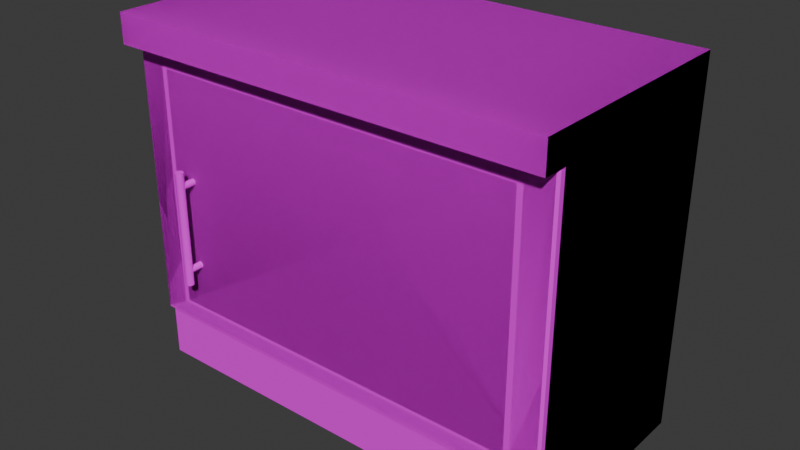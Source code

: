 # Source: kitchen_cabinet_G_LONGER.blend  (saved by Blender 4.4.32; exported with 4.5.12 LTS)
import bpy
from mathutils import Matrix  # noqa: F401  (used for matrix-valued properties, if any)

bpy.ops.wm.read_factory_settings(use_empty=True)
scene = bpy.context.scene
scene.name = 'Scene'

# ---- collections
col_collection = bpy.data.collections.new('Collection'); scene.collection.children.link(col_collection)

# ---- images (referenced by path relative to the original .blend; pixels are not part of the script)
import os
ASSET_DIR = os.environ.get("B2B_ASSET_DIR", "")  # directory of the original .blend (textures are referenced by path, not embedded)
HERE = os.path.dirname(os.path.abspath(__file__))  # packed textures are extracted next to this script under _unpacked/

def load_image(name, relpath, width, height, colorspace="sRGB"):
    """Load a texture the original file referenced (path relative to the .blend, or extracted next to this script)."""
    p = next((c for c in (os.path.join(HERE, relpath), os.path.join(ASSET_DIR, relpath)) if relpath and os.path.exists(c)), "")
    if p:
        img = bpy.data.images.load(p, check_existing=True)
        img.name = name
    else:  # same state as the original file: an image datablock whose file is absent (Cycles renders it pink)
        img = bpy.data.images.new(name, width, height)
        img.source = "FILE"
        img.filepath = "//" + (relpath or name)
    img.colorspace_settings.name = colorspace
    return img
img_pandamat_png = load_image('PandaMat.png', 'PandaMat.png', 1024, 1024, 'sRGB')

# ---- materials (node trees are filled in below, after node groups)
mat_pandamat = bpy.data.materials.new('PandaMat')
mat_pandamat.roughness = 0.5

# ---- node groups
ng_smooth_by_angle = bpy.data.node_groups.new('Smooth by Angle', 'GeometryNodeTree')
_s = ng_smooth_by_angle.interface.new_socket(name='Mesh', in_out='OUTPUT', socket_type='NodeSocketGeometry')
_s = ng_smooth_by_angle.interface.new_socket(name='Mesh', in_out='INPUT', socket_type='NodeSocketGeometry')
_s = ng_smooth_by_angle.interface.new_socket(name='Angle', in_out='INPUT', socket_type='NodeSocketFloat')
_s.subtype = 'ANGLE'
_s.default_value = 0.5236
_s.min_value = 0.0
_s.max_value = 3.142
_s.description = 'Maximum face angle for smooth edges'
_s = ng_smooth_by_angle.interface.new_socket(name='Ignore Sharpness', in_out='INPUT', socket_type='NodeSocketBool')
_s.force_non_field = True
ng_smooth_by_angle.description = 'Set the sharpness of mesh edges based on the angle between the neighboring faces'
ng_smooth_by_angle.is_modifier = True
_N = ng_smooth_by_angle.nodes; _L = ng_smooth_by_angle.links
n0 = _N.new('GeometryNodeSetShadeSmooth'); n0.name = 'Set Shade Smooth'; n0.location = (120, -80)
n0.domain = 'EDGE'
n1 = _N.new('GeometryNodeSetShadeSmooth'); n1.name = 'Set Shade Smooth.001'; n1.location = (300, -80)
n2 = _N.new('NodeGroupOutput'); n2.name = 'Group Output'; n2.location = (480, -80)
n3 = _N.new('GeometryNodeInputMeshEdgeAngle'); n3.name = 'Edge Angle'; n3.location = (-440, -240)
n4 = _N.new('NodeGroupInput'); n4.name = 'Group Input'; n4.location = (-80, -80)
n5 = _N.new('GeometryNodeInputEdgeSmooth'); n5.name = 'Is Edge Smooth'; n5.location = (-260, -120)
n6 = _N.new('GeometryNodeInputShadeSmooth'); n6.name = 'Is Shade Smooth'; n6.location = (-440, -397)
n7 = _N.new('FunctionNodeCompare'); n7.name = 'Compare'; n7.location = (-260, -260)
n7.operation = 'LESS_EQUAL'
n7.inputs[6].default_value = (0.0, 0.0, 0.0, 0.0)
n7.inputs[7].default_value = (0.0, 0.0, 0.0, 0.0)
n8 = _N.new('FunctionNodeBooleanMath'); n8.name = 'Boolean Math.001'; n8.location = (-80, -260)
n9 = _N.new('NodeGroupInput'); n9.name = 'Group Input.001'; n9.location = (-440, -329)
n10 = _N.new('NodeGroupInput'); n10.name = 'Group Input.002'; n10.location = (-259, -189)
n11 = _N.new('FunctionNodeBooleanMath'); n11.name = 'Boolean Math'; n11.location = (-80, -149)
n11.operation = 'OR'
n12 = _N.new('FunctionNodeBooleanMath'); n12.name = 'Boolean Math.002'; n12.location = (-260, -380)
n12.operation = 'OR'
n13 = _N.new('NodeGroupInput'); n13.name = 'Group Input.003'; n13.location = (-440, -460)
_L.new(n3.outputs[0], n7.inputs[0])
_L.new(n1.outputs[0], n2.inputs[0])
_L.new(n9.outputs[1], n7.inputs[1])
_L.new(n7.outputs[0], n8.inputs[0])
_L.new(n4.outputs[0], n0.inputs[0])
_L.new(n0.outputs[0], n1.inputs[0])
_L.new(n8.outputs[0], n0.inputs[2])
_L.new(n10.outputs[2], n11.inputs[1])
_L.new(n5.outputs[0], n11.inputs[0])
_L.new(n11.outputs[0], n0.inputs[1])
_L.new(n13.outputs[2], n12.inputs[1])
_L.new(n6.outputs[0], n12.inputs[0])
_L.new(n12.outputs[0], n8.inputs[1])
n2.is_active_output = True

# ---- material node trees
mat_pandamat.use_nodes = True; mat_pandamat.node_tree.nodes.clear()
_N = mat_pandamat.node_tree.nodes; _L = mat_pandamat.node_tree.links
n0 = _N.new('ShaderNodeBsdfPrincipled'); n0.name = 'Principled BSDF'; n0.location = (10, 300)
n0.inputs[27].default_value = (0.0, 0.0, 0.0, 1.0)
n0.inputs[28].default_value = 1.0
n1 = _N.new('ShaderNodeOutputMaterial'); n1.name = 'Material Output'; n1.location = (300, 300)
n2 = _N.new('ShaderNodeNormalMap'); n2.name = 'Normal Map'; n2.location = (-300, -300)
n2.label = 'Normal/Map'
n2.inputs[0].default_value = 0.0
n3 = _N.new('ShaderNodeTexImage'); n3.name = 'Image Texture'; n3.location = (-300, 600)
n3.image = img_pandamat_png
_L.new(n0.outputs[0], n1.inputs[0])
_L.new(n2.outputs[0], n0.inputs[5])
_L.new(n3.outputs[0], n0.inputs[0])
n1.is_active_output = True

# ---- world
world_world = bpy.data.worlds.new('World'); scene.world = world_world
world_world.use_nodes = True; world_world.node_tree.nodes.clear()
_N = world_world.node_tree.nodes; _L = world_world.node_tree.links
n0 = _N.new('ShaderNodeOutputWorld'); n0.name = 'World Output'; n0.location = (300, 300)
n1 = _N.new('ShaderNodeBackground'); n1.name = 'Background'; n1.location = (10, 300)
n1.inputs[0].default_value = (0.05088, 0.05088, 0.05088, 1.0)
_L.new(n1.outputs[0], n0.inputs[0])
n0.is_active_output = True
world_world.color = (0.05088, 0.05088, 0.05088)
world_world.sun_shadow_jitter_overblur = 0.0

# ---- meshes
me_cube_080 = bpy.data.meshes.new('Cube.080')
me_cube_080.from_pydata([(70.99, 19.0, 30.0), (70.99, 91.0, 30.0), (76.89, 15.0, -30.0), (76.89, 95.0, -30.0), (-44.62, 19.0, 30.0), (-44.62, 91.0, 30.0), (-50.52, 15.0, -30.0), (-50.52, 95.0, -30.0), (76.89, 103.5, 30.0), (76.89, 103.5, -30.0), (-50.52, 103.5, -30.0), (-50.52, 103.5, 30.0), (-50.52, 95.0, 37.14), (76.89, 95.0, 37.14), (-50.52, 103.5, 37.14), (76.89, 103.5, 37.14), (76.89, -1.322, 25.13), (76.89, 15.0, 25.13), (76.89, -1.322, -30.0), (76.89, 15.0, -30.0), (-50.52, -1.322, 25.13), (-50.52, 15.0, 25.13), (-50.52, -1.322, -30.0), (-50.52, 15.0, -30.0), (76.89, 95.0, 30.0), (76.89, 15.0, 30.0), (-50.52, 15.0, 30.0), (-50.52, 95.0, 30.0), (70.99, 91.0, -26.22), (70.99, 19.0, -26.22), (-44.62, 19.0, -26.22), (-44.62, 91.0, -26.22)], [], [(25, 2, 3, 24), (2, 6, 7, 3), (6, 26, 27, 7), (4, 0, 29, 30), (2, 25, 26, 6), (7, 10, 9, 3), (10, 11, 8, 9), (27, 11, 10, 7), (3, 9, 8, 24), (27, 12, 14, 11), (13, 15, 14, 12), (8, 15, 13, 24), (11, 14, 15, 8), (24, 13, 12, 27), (16, 18, 19, 17), (18, 22, 23, 19), (22, 20, 21, 23), (20, 16, 17, 21), (16, 20, 22, 18), (1, 0, 25, 24), (4, 5, 27, 26), (0, 4, 26, 25), (5, 1, 24, 27), (30, 29, 28, 31), (0, 1, 28, 29), (1, 5, 31, 28), (5, 4, 30, 31)])
me_cube_080.polygons.foreach_set('use_smooth', [True] * 27)
_uv = me_cube_080.uv_layers.new(name='UVMap')
_uv.uv.foreach_set('vector', [0.6401, 0.6407, 0.6388, 0.6407, 0.6388, 0.639, 0.6401, 0.639, 0.6376, 0.6407, 0.6364, 0.6407, 0.6364, 0.639, 0.6376, 0.639, 0.6402, 0.6426, 0.639, 0.6426, 0.639, 0.641, 0.6402, 0.641, 0.6417, 0.6369, 0.6406, 0.6369, 0.6406, 0.6369, 0.6417, 0.6369, 0.6339, 0.6364, 0.6339, 0.6351, 0.6351, 0.6351, 0.6351, 0.6364, 0.04568, 0.769, 0.04568, 0.7688, 0.04692, 0.7688, 0.04692, 0.769, 0.05885, 0.7631, 0.05885, 0.7643, 0.05762, 0.7643, 0.05762, 0.7631, 0.0483, 0.7709, 0.0483, 0.7708, 0.04953, 0.7708, 0.04953, 0.7709, 0.04815, 0.769, 0.04815, 0.7689, 0.04939, 0.7689, 0.04939, 0.769, 0.0483, 0.7709, 0.04815, 0.7709, 0.04815, 0.7708, 0.0483, 0.7708, 0.04104, 0.7742, 0.04121, 0.7742, 0.04121, 0.7754, 0.04104, 0.7754, 0.04939, 0.7689, 0.04953, 0.7689, 0.04953, 0.769, 0.04939, 0.769, 0.05885, 0.7643, 0.05885, 0.7644, 0.05762, 0.7644, 0.05762, 0.7643, 0.03984, 0.7728, 0.03999, 0.7728, 0.03999, 0.7741, 0.03984, 0.7741, 0.6711, 0.6307, 0.6711, 0.6318, 0.6707, 0.6318, 0.6707, 0.6307, 0.6661, 0.644, 0.6661, 0.6427, 0.6664, 0.6427, 0.6664, 0.644, 0.666, 0.6464, 0.666, 0.6453, 0.6664, 0.6453, 0.6664, 0.6464, 0.6743, 0.6323, 0.6743, 0.6311, 0.6746, 0.6311, 0.6746, 0.6323, 0.6743, 0.6311, 0.6743, 0.6323, 0.666, 0.6464, 0.6661, 0.644, 0.6406, 0.6354, 0.6406, 0.6369, 0.6405, 0.637, 0.6405, 0.6353, 0.6417, 0.6369, 0.6417, 0.6354, 0.6418, 0.6353, 0.6418, 0.637, 0.6406, 0.6369, 0.6417, 0.6369, 0.6418, 0.637, 0.6405, 0.637, 0.6417, 0.6354, 0.6406, 0.6354, 0.6405, 0.6353, 0.6418, 0.6353, 0.6417, 0.6369, 0.6406, 0.6369, 0.6406, 0.6354, 0.6417, 0.6354, 0.6406, 0.6369, 0.6406, 0.6354, 0.6406, 0.6354, 0.6406, 0.6369, 0.6406, 0.6354, 0.6417, 0.6354, 0.6417, 0.6354, 0.6406, 0.6354, 0.6417, 0.6354, 0.6417, 0.6369, 0.6417, 0.6369, 0.6417, 0.6354])
me_cube_080.materials.append(mat_pandamat)
me_cube_080.update()
me_cube_001 = bpy.data.meshes.new('Cube.001')
me_cube_001.from_pydata([(76.89, 15.0, 30.0), (-50.52, 15.0, 30.0), (76.89, 15.27, 30.0), (76.89, 94.62, 30.0), (-50.52, 15.27, 30.0), (-50.52, 94.62, 30.0), (76.89, 15.27, 31.5), (76.16, 15.67, 32.0), (76.16, 94.21, 32.0), (76.89, 94.62, 31.5), (-50.52, 94.62, 31.5), (-49.78, 94.21, 32.0), (-49.78, 15.67, 32.0), (-50.52, 15.27, 31.5), (-42.41, 19.72, 32.0), (-42.41, 90.17, 32.0), (68.78, 90.17, 32.0), (68.78, 19.72, 32.0), (-40.78, 20.75, 32.0), (-40.78, 89.28, 32.0), (67.15, 89.28, 32.0), (67.15, 20.75, 32.0), (-42.41, 90.17, 30.92), (-42.41, 19.72, 30.92), (68.78, 19.72, 30.92), (68.78, 90.17, 30.92), (-40.78, 89.28, 30.92), (-40.78, 20.75, 30.92), (67.15, 20.75, 30.92), (67.15, 89.28, 30.92), (-34.37, 33.42, 30.53), (-34.37, 33.42, 35.61), (-33.99, 33.5, 30.53), (-33.99, 33.5, 35.61), (-33.66, 33.71, 30.53), (-33.66, 33.71, 35.61), (-33.45, 34.04, 30.53), (-33.45, 34.04, 35.61), (-33.37, 34.42, 30.53), (-33.37, 34.42, 35.61), (-33.45, 34.81, 30.53), (-33.45, 34.81, 35.61), (-33.66, 35.13, 30.53), (-33.66, 35.13, 35.61), (-33.99, 35.35, 30.53), (-33.99, 35.35, 35.61), (-34.37, 35.43, 30.53), (-34.37, 35.43, 35.61), (-34.76, 35.35, 30.53), (-34.76, 35.35, 35.61), (-35.08, 35.13, 30.53), (-35.08, 35.13, 35.61), (-35.3, 34.81, 30.53), (-35.3, 34.81, 35.61), (-35.38, 34.42, 30.53), (-35.38, 34.42, 35.61), (-35.3, 34.04, 30.53), (-35.3, 34.04, 35.61), (-35.08, 33.71, 30.53), (-35.08, 33.71, 35.61), (-34.76, 33.5, 30.53), (-34.76, 33.5, 35.61), (-34.37, 63.62, 35.07), (-34.37, 30.16, 35.07), (-33.91, 63.62, 35.16), (-33.91, 30.16, 35.16), (-33.52, 63.62, 35.42), (-33.52, 30.16, 35.42), (-33.26, 63.62, 35.81), (-33.26, 30.16, 35.81), (-33.17, 63.62, 36.27), (-33.17, 30.16, 36.27), (-33.26, 63.62, 36.73), (-33.26, 30.16, 36.73), (-33.52, 63.62, 37.12), (-33.52, 30.16, 37.12), (-33.91, 63.62, 37.38), (-33.91, 30.16, 37.38), (-34.37, 63.62, 37.48), (-34.37, 30.16, 37.48), (-34.83, 63.62, 37.38), (-34.83, 30.16, 37.38), (-35.22, 63.62, 37.12), (-35.22, 30.16, 37.12), (-35.48, 63.62, 36.73), (-35.48, 30.16, 36.73), (-35.58, 63.62, 36.27), (-35.58, 30.16, 36.27), (-35.48, 63.62, 35.81), (-35.48, 30.16, 35.81), (-35.22, 63.62, 35.42), (-35.22, 30.16, 35.42), (-34.83, 63.62, 35.16), (-34.83, 30.16, 35.16), (-34.37, 58.35, 30.53), (-34.37, 58.35, 35.61), (-33.99, 58.43, 30.53), (-33.99, 58.43, 35.61), (-33.66, 58.64, 30.53), (-33.66, 58.64, 35.61), (-33.45, 58.97, 30.53), (-33.45, 58.97, 35.61), (-33.37, 59.35, 30.53), (-33.37, 59.35, 35.61), (-33.45, 59.74, 30.53), (-33.45, 59.74, 35.61), (-33.66, 60.06, 30.53), (-33.66, 60.06, 35.61), (-33.99, 60.28, 30.53), (-33.99, 60.28, 35.61), (-34.37, 60.36, 30.53), (-34.37, 60.36, 35.61), (-34.76, 60.28, 30.53), (-34.76, 60.28, 35.61), (-35.08, 60.06, 30.53), (-35.08, 60.06, 35.61), (-35.3, 59.74, 30.53), (-35.3, 59.74, 35.61), (-35.38, 59.35, 30.53), (-35.38, 59.35, 35.61), (-35.3, 58.97, 30.53), (-35.3, 58.97, 35.61), (-35.08, 58.64, 30.53), (-35.08, 58.64, 35.61), (-34.76, 58.43, 30.53), (-34.76, 58.43, 35.61)], [(1, 0)], [(4, 5, 3, 2), (2, 6, 13, 4), (5, 10, 9, 3), (18, 21, 20, 19), (4, 13, 10, 5), (7, 6, 9, 8), (11, 10, 13, 12), (6, 7, 12, 13), (10, 11, 8, 9), (3, 9, 6, 2), (12, 14, 15, 11), (11, 15, 16, 8), (8, 16, 17, 7), (7, 17, 14, 12), (18, 27, 28, 21), (14, 23, 22, 15), (21, 28, 29, 20), (15, 22, 25, 16), (23, 27, 26, 22), (22, 26, 29, 25), (25, 29, 28, 24), (24, 28, 27, 23), (16, 25, 24, 17), (17, 24, 23, 14), (20, 29, 26, 19), (19, 26, 27, 18), (30, 32, 33, 31), (32, 34, 35, 33), (34, 36, 37, 35), (36, 38, 39, 37), (38, 40, 41, 39), (40, 42, 43, 41), (42, 44, 45, 43), (44, 46, 47, 45), (46, 48, 49, 47), (48, 50, 51, 49), (50, 52, 53, 51), (52, 54, 55, 53), (54, 56, 57, 55), (56, 58, 59, 57), (33, 35, 37, 39, 41, 43, 45, 47, 49, 51, 53, 55, 57, 59, 61, 31), (58, 60, 61, 59), (60, 30, 31, 61), (30, 60, 58, 56, 54, 52, 50, 48, 46, 44, 42, 40, 38, 36, 34, 32), (62, 64, 65, 63), (64, 66, 67, 65), (66, 68, 69, 67), (68, 70, 71, 69), (70, 72, 73, 71), (72, 74, 75, 73), (74, 76, 77, 75), (76, 78, 79, 77), (78, 80, 81, 79), (80, 82, 83, 81), (82, 84, 85, 83), (84, 86, 87, 85), (86, 88, 89, 87), (88, 90, 91, 89), (65, 67, 69, 71, 73, 75, 77, 79, 81, 83, 85, 87, 89, 91, 93, 63), (90, 92, 93, 91), (92, 62, 63, 93), (62, 92, 90, 88, 86, 84, 82, 80, 78, 76, 74, 72, 70, 68, 66, 64), (94, 96, 97, 95), (96, 98, 99, 97), (98, 100, 101, 99), (100, 102, 103, 101), (102, 104, 105, 103), (104, 106, 107, 105), (106, 108, 109, 107), (108, 110, 111, 109), (110, 112, 113, 111), (112, 114, 115, 113), (114, 116, 117, 115), (116, 118, 119, 117), (118, 120, 121, 119), (120, 122, 123, 121), (97, 99, 101, 103, 105, 107, 109, 111, 113, 115, 117, 119, 121, 123, 125, 95), (122, 124, 125, 123), (124, 94, 95, 125), (94, 124, 122, 120, 118, 116, 114, 112, 110, 108, 106, 104, 102, 100, 98, 96)])
me_cube_001.polygons.foreach_set('use_smooth', [True] * 80)
_uv = me_cube_001.uv_layers.new(name='UVMap')
_uv.uv.foreach_set('vector', [0.635, 0.6451, 0.635, 0.6434, 0.6362, 0.6434, 0.6362, 0.6451, 0.6419, 0.632, 0.6418, 0.632, 0.6418, 0.6308, 0.6419, 0.6308, 0.6339, 0.6302, 0.6339, 0.6302, 0.6339, 0.6314, 0.6339, 0.6314, 0.6433, 0.6325, 0.6423, 0.6325, 0.6423, 0.631, 0.6433, 0.631, 0.6468, 0.6346, 0.6468, 0.6346, 0.6468, 0.633, 0.6468, 0.633, 0.6364, 0.6353, 0.6364, 0.6353, 0.6364, 0.6337, 0.6364, 0.6337, 0.6376, 0.6337, 0.6376, 0.6337, 0.6376, 0.6353, 0.6376, 0.6353, 0.6418, 0.632, 0.6418, 0.632, 0.6418, 0.6308, 0.6418, 0.6308, 0.6339, 0.6302, 0.6339, 0.6302, 0.6339, 0.6314, 0.6339, 0.6314, 0.6403, 0.6316, 0.6403, 0.6316, 0.6403, 0.6333, 0.6403, 0.6333, 0.6376, 0.6353, 0.6375, 0.6352, 0.6375, 0.6338, 0.6376, 0.6337, 0.6376, 0.6337, 0.6375, 0.6338, 0.6365, 0.6338, 0.6364, 0.6337, 0.6364, 0.6337, 0.6365, 0.6338, 0.6365, 0.6352, 0.6364, 0.6353, 0.6364, 0.6353, 0.6365, 0.6352, 0.6375, 0.6352, 0.6376, 0.6353, 0.6623, 0.6516, 0.6623, 0.6516, 0.6623, 0.6507, 0.6623, 0.6507, 0.6622, 0.651, 0.6621, 0.651, 0.6621, 0.6495, 0.6622, 0.6495, 0.6735, 0.6351, 0.6735, 0.6351, 0.6735, 0.6337, 0.6735, 0.6337, 0.6668, 0.6347, 0.6667, 0.6347, 0.6667, 0.6337, 0.6668, 0.6337, 0.6658, 0.6422, 0.6658, 0.6422, 0.6658, 0.6408, 0.6658, 0.6408, 0.6658, 0.6408, 0.6658, 0.6408, 0.6648, 0.6408, 0.6648, 0.6408, 0.6648, 0.6408, 0.6648, 0.6408, 0.6648, 0.6422, 0.6648, 0.6422, 0.6648, 0.6422, 0.6648, 0.6422, 0.6658, 0.6422, 0.6658, 0.6422, 0.6681, 0.6339, 0.6681, 0.6339, 0.6681, 0.6353, 0.6681, 0.6353, 0.6664, 0.6347, 0.6663, 0.6347, 0.6663, 0.6337, 0.6664, 0.6337, 0.666, 0.6347, 0.666, 0.6347, 0.666, 0.6337, 0.666, 0.6337, 0.6622, 0.6368, 0.6623, 0.6368, 0.6623, 0.6382, 0.6622, 0.6382, 0.1208, 0.3934, 0.121, 0.3934, 0.121, 0.3956, 0.1208, 0.3956, 0.121, 0.3934, 0.1211, 0.3934, 0.1211, 0.3956, 0.121, 0.3956, 0.111, 0.3966, 0.1111, 0.3966, 0.1111, 0.3988, 0.111, 0.3988, 0.1111, 0.3966, 0.1113, 0.3966, 0.1113, 0.3988, 0.1111, 0.3988, 0.1113, 0.3966, 0.1114, 0.3966, 0.1114, 0.3988, 0.1113, 0.3988, 0.1114, 0.3966, 0.1116, 0.3966, 0.1116, 0.3988, 0.1114, 0.3988, 0.1135, 0.4001, 0.1137, 0.4001, 0.1137, 0.4023, 0.1135, 0.4023, 0.1137, 0.4001, 0.1138, 0.4001, 0.1138, 0.4023, 0.1137, 0.4023, 0.1138, 0.4001, 0.114, 0.4001, 0.114, 0.4023, 0.1138, 0.4023, 0.114, 0.4001, 0.1141, 0.4001, 0.1141, 0.4023, 0.114, 0.4023, 0.1122, 0.3988, 0.1121, 0.3988, 0.1121, 0.3966, 0.1122, 0.3966, 0.1121, 0.3988, 0.1119, 0.3988, 0.1119, 0.3966, 0.1121, 0.3966, 0.1119, 0.3988, 0.1117, 0.3988, 0.1117, 0.3966, 0.1119, 0.3966, 0.1117, 0.3988, 0.1116, 0.3988, 0.1116, 0.3966, 0.1117, 0.3966, 0.1157, 0.4034, 0.1158, 0.4036, 0.1159, 0.4037, 0.1159, 0.4039, 0.1158, 0.404, 0.1157, 0.4042, 0.1155, 0.4042, 0.1154, 0.4042, 0.1152, 0.4042, 0.1151, 0.404, 0.115, 0.4039, 0.115, 0.4037, 0.1151, 0.4036, 0.1152, 0.4034, 0.1154, 0.4034, 0.1155, 0.4034, 0.1205, 0.3934, 0.1206, 0.3934, 0.1206, 0.3956, 0.1205, 0.3956, 0.1206, 0.3934, 0.1208, 0.3934, 0.1208, 0.3956, 0.1206, 0.3956, 0.1131, 0.4043, 0.1129, 0.4043, 0.1128, 0.4043, 0.1127, 0.4042, 0.1126, 0.404, 0.1126, 0.4038, 0.1127, 0.4037, 0.1128, 0.4035, 0.1129, 0.4035, 0.1131, 0.4035, 0.1133, 0.4036, 0.1134, 0.4037, 0.1134, 0.4038, 0.1134, 0.404, 0.1134, 0.4042, 0.1133, 0.4043, 0.1151, 0.3912, 0.1149, 0.3912, 0.1149, 0.3766, 0.1151, 0.3766, 0.1149, 0.3912, 0.1147, 0.3912, 0.1147, 0.3766, 0.1149, 0.3766, 0.1081, 0.3912, 0.1079, 0.3912, 0.1079, 0.3766, 0.1081, 0.3766, 0.1079, 0.3912, 0.1077, 0.3912, 0.1077, 0.3766, 0.1079, 0.3766, 0.1077, 0.3912, 0.1075, 0.3912, 0.1075, 0.3766, 0.1077, 0.3766, 0.1075, 0.3912, 0.1073, 0.3912, 0.1073, 0.3766, 0.1075, 0.3766, 0.114, 0.3912, 0.1138, 0.3912, 0.1138, 0.3766, 0.114, 0.3766, 0.1138, 0.3912, 0.1136, 0.3912, 0.1136, 0.3766, 0.1138, 0.3766, 0.1136, 0.3912, 0.1134, 0.3912, 0.1134, 0.3766, 0.1136, 0.3766, 0.1134, 0.3912, 0.1133, 0.3912, 0.1133, 0.3766, 0.1134, 0.3766, 0.1125, 0.3912, 0.1124, 0.3912, 0.1124, 0.3766, 0.1125, 0.3766, 0.1124, 0.3912, 0.1122, 0.3912, 0.1122, 0.3766, 0.1124, 0.3766, 0.1122, 0.3912, 0.112, 0.3912, 0.112, 0.3766, 0.1122, 0.3766, 0.112, 0.3912, 0.1118, 0.3912, 0.1118, 0.3766, 0.112, 0.3766, 0.108, 0.4025, 0.1082, 0.4025, 0.1084, 0.4025, 0.1085, 0.4027, 0.1086, 0.4029, 0.1086, 0.4031, 0.1085, 0.4033, 0.1084, 0.4034, 0.1082, 0.4035, 0.108, 0.4035, 0.1078, 0.4034, 0.1076, 0.4033, 0.1076, 0.4031, 0.1076, 0.4029, 0.1076, 0.4027, 0.1078, 0.4025, 0.1155, 0.3912, 0.1153, 0.3912, 0.1153, 0.3766, 0.1155, 0.3766, 0.1153, 0.3912, 0.1151, 0.3912, 0.1151, 0.3766, 0.1153, 0.3766, 0.1145, 0.4029, 0.1145, 0.4031, 0.1143, 0.4033, 0.1141, 0.4033, 0.1139, 0.4033, 0.1137, 0.4033, 0.1136, 0.4031, 0.1135, 0.4029, 0.1135, 0.4027, 0.1136, 0.4025, 0.1137, 0.4024, 0.1139, 0.4023, 0.1141, 0.4023, 0.1143, 0.4024, 0.1145, 0.4025, 0.1145, 0.4027, 0.09688, 0.3991, 0.09705, 0.3991, 0.09705, 0.4013, 0.09688, 0.4013, 0.09705, 0.3991, 0.09719, 0.3991, 0.09719, 0.4013, 0.09705, 0.4013, 0.1044, 0.3912, 0.1045, 0.3912, 0.1045, 0.3934, 0.1044, 0.3934, 0.1045, 0.3912, 0.1047, 0.3912, 0.1047, 0.3934, 0.1045, 0.3934, 0.1047, 0.3912, 0.1049, 0.3912, 0.1049, 0.3934, 0.1047, 0.3934, 0.1049, 0.3912, 0.105, 0.3912, 0.105, 0.3934, 0.1049, 0.3934, 0.09719, 0.3991, 0.09733, 0.3991, 0.09733, 0.4013, 0.09719, 0.4013, 0.09733, 0.3991, 0.0975, 0.3991, 0.0975, 0.4013, 0.09733, 0.4013, 0.0975, 0.3991, 0.09767, 0.3991, 0.09767, 0.4013, 0.0975, 0.4013, 0.09767, 0.3991, 0.09781, 0.3991, 0.09781, 0.4013, 0.09767, 0.4013, 0.105, 0.3978, 0.1049, 0.3978, 0.1049, 0.3956, 0.105, 0.3956, 0.1049, 0.3978, 0.1047, 0.3978, 0.1047, 0.3956, 0.1049, 0.3956, 0.1047, 0.3978, 0.1045, 0.3978, 0.1045, 0.3956, 0.1047, 0.3956, 0.1045, 0.3978, 0.1044, 0.3978, 0.1044, 0.3956, 0.1045, 0.3956, 0.1103, 0.4043, 0.1102, 0.4042, 0.1101, 0.404, 0.1101, 0.4038, 0.1102, 0.4037, 0.1103, 0.4036, 0.1105, 0.4035, 0.1106, 0.4035, 0.1108, 0.4036, 0.1109, 0.4037, 0.111, 0.4038, 0.111, 0.404, 0.1109, 0.4042, 0.1108, 0.4043, 0.1106, 0.4044, 0.1105, 0.4044, 0.09657, 0.3991, 0.09672, 0.3991, 0.09672, 0.4013, 0.09657, 0.4013, 0.09672, 0.3991, 0.09688, 0.3991, 0.09688, 0.4013, 0.09672, 0.4013, 0.1231, 0.4035, 0.1233, 0.4036, 0.1234, 0.4037, 0.1234, 0.4039, 0.1234, 0.4041, 0.1234, 0.4042, 0.1233, 0.4043, 0.1231, 0.4044, 0.1229, 0.4044, 0.1228, 0.4043, 0.1227, 0.4042, 0.1226, 0.4041, 0.1226, 0.4039, 0.1227, 0.4037, 0.1228, 0.4036, 0.1229, 0.4035])
me_cube_001.materials.append(mat_pandamat)
me_cube_001.update()
me_cube_002 = bpy.data.meshes.new('Cube.002')
me_cube_002.from_pydata([(70.99, 19.0, 30.0), (70.99, 91.0, 30.0), (76.89, 95.0, -30.0), (-44.62, 19.0, 30.0), (-44.62, 91.0, 30.0), (-50.52, 95.0, -30.0), (76.89, 103.5, 30.0), (76.89, 103.5, -30.0), (-50.52, 103.5, -30.0), (-50.52, 103.5, 30.0), (-50.52, 95.0, 37.14), (76.89, 95.0, 37.14), (-50.52, 103.5, 37.14), (76.89, 103.5, 37.14), (76.89, -1.322, 30.0), (76.89, -1.322, -30.0), (76.89, 15.0, -30.0), (-50.52, -1.322, 30.0), (-50.52, -1.322, -30.0), (-50.52, 15.0, -30.0), (76.89, 95.0, 30.0), (76.89, 15.0, 30.0), (-50.52, 15.0, 30.0), (-50.52, 95.0, 30.0), (70.99, 91.0, -26.22), (70.99, 19.0, -26.22), (-44.62, 19.0, -26.22), (-44.62, 91.0, -26.22)], [], [(21, 16, 2, 20), (16, 19, 5, 2), (19, 22, 23, 5), (3, 0, 25, 26), (16, 21, 22, 19), (5, 8, 7, 2), (8, 9, 6, 7), (23, 9, 8, 5), (2, 7, 6, 20), (23, 10, 12, 9), (11, 13, 12, 10), (6, 13, 11, 20), (9, 12, 13, 6), (20, 11, 10, 23), (14, 15, 16, 21), (15, 18, 19, 16), (18, 17, 22, 19), (14, 17, 18, 15), (1, 0, 21, 20), (3, 4, 23, 22), (0, 3, 22, 21), (4, 1, 20, 23), (26, 25, 24, 27), (0, 1, 24, 25), (1, 4, 27, 24), (4, 3, 26, 27), (22, 17, 14, 21)])
me_cube_002.polygons.foreach_set('use_smooth', [True] * 27)
_uv = me_cube_002.uv_layers.new(name='UVMap')
_uv.uv.foreach_set('vector', [0.6401, 0.6407, 0.6388, 0.6407, 0.6388, 0.639, 0.6401, 0.639, 0.6376, 0.6407, 0.6364, 0.6407, 0.6364, 0.639, 0.6376, 0.639, 0.6402, 0.6426, 0.639, 0.6426, 0.639, 0.641, 0.6402, 0.641, 0.6417, 0.6369, 0.6406, 0.6369, 0.6406, 0.6369, 0.6417, 0.6369, 0.6339, 0.6364, 0.6339, 0.6351, 0.6351, 0.6351, 0.6351, 0.6364, 0.04568, 0.769, 0.04568, 0.7688, 0.04692, 0.7688, 0.04692, 0.769, 0.05885, 0.7631, 0.05885, 0.7643, 0.05762, 0.7643, 0.05762, 0.7631, 0.0483, 0.7709, 0.0483, 0.7708, 0.04953, 0.7708, 0.04953, 0.7709, 0.04815, 0.769, 0.04815, 0.7689, 0.04939, 0.7689, 0.04939, 0.769, 0.0483, 0.7709, 0.04815, 0.7709, 0.04815, 0.7708, 0.0483, 0.7708, 0.04104, 0.7742, 0.04121, 0.7742, 0.04121, 0.7754, 0.04104, 0.7754, 0.04939, 0.7689, 0.04953, 0.7689, 0.04953, 0.769, 0.04939, 0.769, 0.05885, 0.7643, 0.05885, 0.7644, 0.05762, 0.7644, 0.05762, 0.7643, 0.03984, 0.7728, 0.03999, 0.7728, 0.03999, 0.7741, 0.03984, 0.7741, 0.6743, 0.6311, 0.6661, 0.644, 0.6664, 0.644, 0.6339, 0.6351, 0.6661, 0.644, 0.6661, 0.6427, 0.6664, 0.6427, 0.6664, 0.644, 0.666, 0.6464, 0.6743, 0.6323, 0.6351, 0.6351, 0.6664, 0.6427, 0.6743, 0.6311, 0.6743, 0.6323, 0.666, 0.6464, 0.6661, 0.644, 0.6406, 0.6354, 0.6406, 0.6369, 0.6405, 0.637, 0.6405, 0.6353, 0.6417, 0.6369, 0.6417, 0.6354, 0.6418, 0.6353, 0.6418, 0.637, 0.6406, 0.6369, 0.6417, 0.6369, 0.6418, 0.637, 0.6405, 0.637, 0.6417, 0.6354, 0.6406, 0.6354, 0.6405, 0.6353, 0.6418, 0.6353, 0.6417, 0.6369, 0.6406, 0.6369, 0.6406, 0.6354, 0.6417, 0.6354, 0.6406, 0.6369, 0.6406, 0.6354, 0.6406, 0.6354, 0.6406, 0.6369, 0.6406, 0.6354, 0.6417, 0.6354, 0.6417, 0.6354, 0.6406, 0.6354, 0.6417, 0.6354, 0.6417, 0.6369, 0.6417, 0.6369, 0.6417, 0.6354, 0.6351, 0.6351, 0.6743, 0.6323, 0.6743, 0.6311, 0.6339, 0.6351])
me_cube_002.materials.append(mat_pandamat)
me_cube_002.update()
me_cube_003 = bpy.data.meshes.new('Cube.003')
me_cube_003.from_pydata([(76.89, 15.27, 30.0), (76.89, 94.62, 30.0), (-50.52, 15.27, 30.0), (-50.52, 94.62, 30.0), (76.16, 15.27, 32.0), (76.16, 94.62, 32.0), (-49.78, 94.62, 32.0), (-49.78, 15.27, 32.0)], [], [(2, 3, 1, 0), (3, 6, 5, 1), (6, 3, 2, 7), (1, 5, 4, 0), (5, 6, 7, 4), (0, 4, 7, 2)])
me_cube_003.polygons.foreach_set('use_smooth', [True] * 6)
_uv = me_cube_003.uv_layers.new(name='UVMap')
_uv.uv.foreach_set('vector', [0.635, 0.6451, 0.635, 0.6434, 0.6362, 0.6434, 0.6362, 0.6451, 0.6339, 0.6302, 0.6339, 0.6302, 0.6339, 0.6314, 0.6339, 0.6314, 0.6376, 0.6337, 0.6468, 0.633, 0.6468, 0.6346, 0.6376, 0.6353, 0.6403, 0.6316, 0.6364, 0.6337, 0.6364, 0.6353, 0.6403, 0.6333, 0.6364, 0.6337, 0.6376, 0.6337, 0.6376, 0.6353, 0.6364, 0.6353, 0.6419, 0.632, 0.6418, 0.632, 0.6418, 0.6308, 0.6419, 0.6308])
me_cube_003.materials.append(mat_pandamat)
me_cube_003.update()

# ---- objects
ob_cabinet_body = bpy.data.objects.new('Cabinet Body', me_cube_080)
ob_door = bpy.data.objects.new('Door', me_cube_001)
ob_cabinet_body_collider = bpy.data.objects.new('Cabinet Body_COLLIDER', me_cube_002)
ob_door_collider = bpy.data.objects.new('Door_COLLIDER', me_cube_003)

# ---- transforms, parenting, visibility, modifiers, constraints
ob_cabinet_body.location = (0.0, 0.0, 0.0)
ob_cabinet_body.rotation_euler = (1.571, -0.0, 0.0)
ob_cabinet_body.scale = (0.01, 0.01, 0.01)
ob_cabinet_body.color = (0.8, 0.8, 0.8, 1.0)
_m = ob_cabinet_body.modifiers.new('Smooth by Angle', 'NODES')
_m.node_group = ng_smooth_by_angle
_m.use_pin_to_last = True
_m.show_group_selector = False
ob_door.location = (0.0, -0.000201, 0.0)
ob_door.rotation_euler = (1.571, -0.0, 0.0)
ob_door.scale = (0.01, 0.01, 0.01)
ob_door.color = (0.8, 0.8, 0.8, 1.0)
_m = ob_door.modifiers.new('Smooth by Angle', 'NODES')
_m.node_group = ng_smooth_by_angle
_m.use_pin_to_last = True
_m.show_group_selector = False
ob_cabinet_body_collider.location = (0.0, 0.0, 0.0)
ob_cabinet_body_collider.rotation_euler = (1.571, -0.0, 0.0)
ob_cabinet_body_collider.scale = (0.01, 0.01, 0.01)
ob_cabinet_body_collider.color = (0.8, 0.8, 0.8, 1.0)
_m = ob_cabinet_body_collider.modifiers.new('Smooth by Angle', 'NODES')
_m.node_group = ng_smooth_by_angle
_m.use_pin_to_last = True
_m.show_group_selector = False
ob_door_collider.location = (0.0, -0.000201, 0.0)
ob_door_collider.rotation_euler = (1.571, -0.0, 0.0)
ob_door_collider.scale = (0.01, 0.01, 0.01)
ob_door_collider.color = (0.8, 0.8, 0.8, 1.0)
_m = ob_door_collider.modifiers.new('Smooth by Angle', 'NODES')
_m.node_group = ng_smooth_by_angle
_m.use_pin_to_last = True
_m.show_group_selector = False

# ---- collection membership
col_collection.objects.link(ob_cabinet_body)
col_collection.objects.link(ob_door)
col_collection.objects.link(ob_cabinet_body_collider)
col_collection.objects.link(ob_door_collider)

# ---- scene / render settings (as saved in the file)
scene.frame_start = 1; scene.frame_end = 250; scene.frame_set(1)
scene.render.engine = 'BLENDER_EEVEE_NEXT'
bpy.context.view_layer.update()

# ---- added for rendering (the .blend has no active camera and no usable light): camera, sun
cam_auto = bpy.data.cameras.new('AutoCamera')
cam_auto.lens = 50.0
cam_auto.sensor_width = 36.0
cam_auto.clip_end = 1000.0
ob_auto_camera = bpy.data.objects.new('AutoCamera', cam_auto)
scene.collection.objects.link(ob_auto_camera)
ob_auto_camera.location = (1.781, -2.01645, 1.83001)
ob_auto_camera.rotation_euler = (1.09748, -7.21219e-08, 0.694738)
scene.camera = ob_auto_camera
light_auto_sun = bpy.data.lights.new('AutoSun', 'SUN')
light_auto_sun.energy = 3.0
light_auto_sun.angle = 0.0523599
ob_auto_sun = bpy.data.objects.new('AutoSun', light_auto_sun)
scene.collection.objects.link(ob_auto_sun)
ob_auto_sun.rotation_euler = (0.872665, 0.174533, 0.523599)
bpy.context.view_layer.update()
